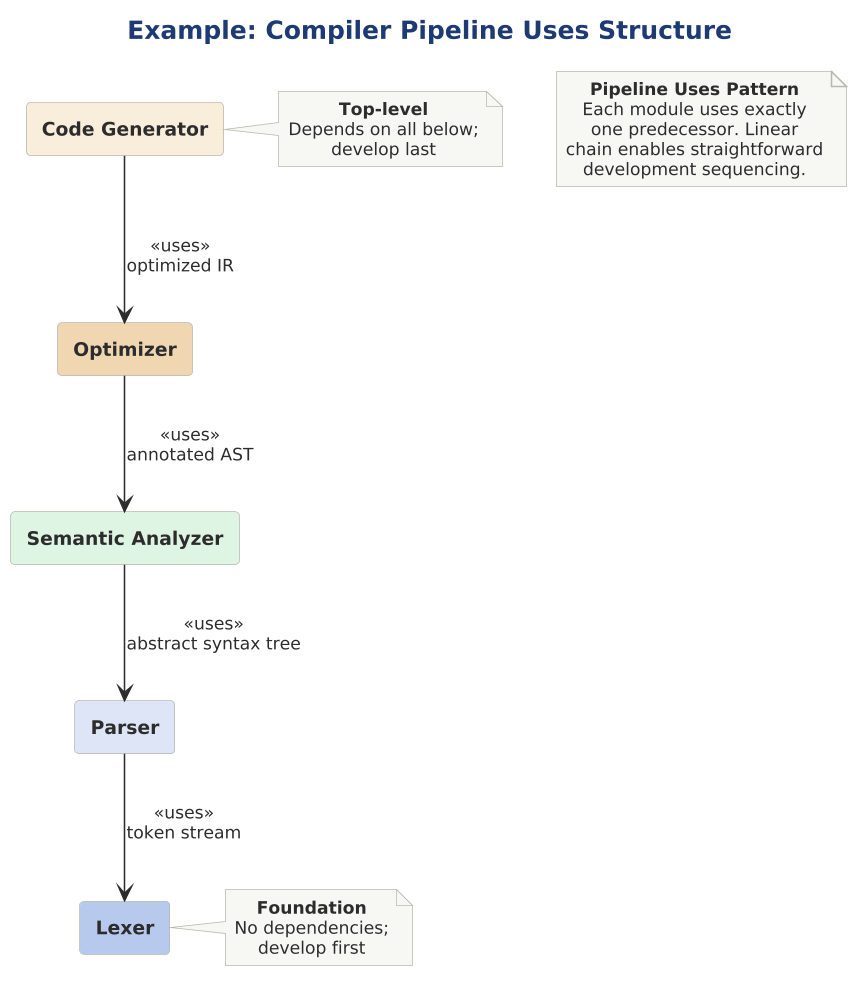

The diagram above was rendered by PlantUML. Its source (embedded in the PNG):
@startuml

scale 1.5625




!include ../../../../../../tooling/styles/plantuml/structural/component-diagram-style.iuml

title Example: Compiler Pipeline Uses Structure

rectangle "**Code Generator**" as CG $fill_caution
rectangle "**Optimizer**" as OPT $deep_caution
rectangle "**Semantic Analyzer**" as SA $fill_ok
rectangle "**Parser**" as P $fill_primary
rectangle "**Lexer**" as L $deep_primary

CG -down-> OPT : <<uses>>\noptimized IR
OPT -down-> SA : <<uses>>\nannotated AST
SA -down-> P : <<uses>>\nabstract syntax tree
P -down-> L : <<uses>>\ntoken stream

note right of L
  **Foundation**
  No dependencies;
  develop first
end note

note right of CG
  **Top-level**
  Depends on all below;
  develop last
end note

note as N1
  **Pipeline Uses Pattern**
  Each module uses exactly
  one predecessor. Linear
  chain enables straightforward
  development sequencing.
end note
@enduml